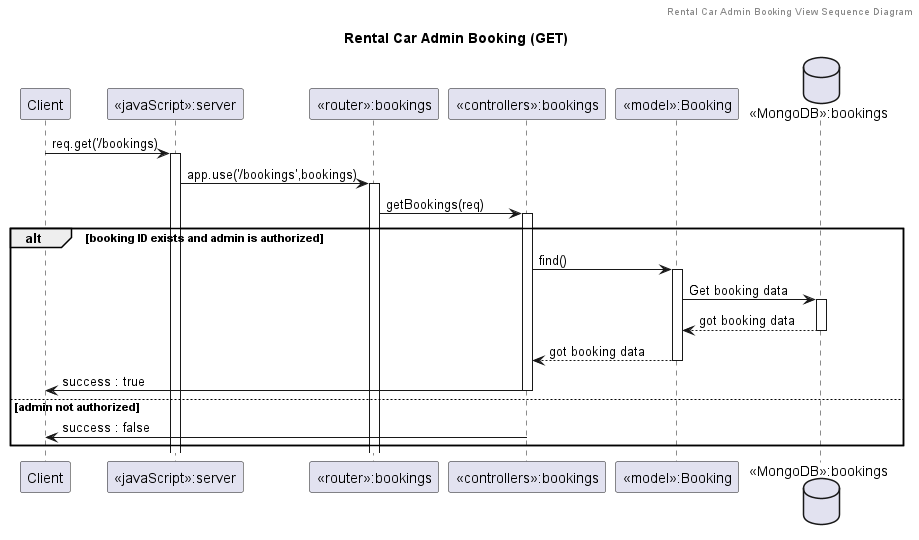

The diagram above was rendered by PlantUML. Its source (embedded in the PNG):
@startuml Rental Car Admin Booking (GET)

header Rental Car Admin Booking View Sequence Diagram
title "Rental Car Admin Booking (GET)"

participant "Client" as client
participant "<<javaScript>>:server" as server
participant "<<router>>:bookings" as routerBookings
participant "<<controllers>>:bookings" as controllersBookings
participant "<<model>>:Booking" as modelBooking
database "<<MongoDB>>:bookings" as BookingsDatabase

client->server ++:req.get('/bookings)
server->routerBookings ++:app.use('/bookings',bookings)
routerBookings -> controllersBookings ++:getBookings(req)

alt booking ID exists and admin is authorized
    controllersBookings->modelBooking ++: find()
    modelBooking ->BookingsDatabase ++: Get booking data
    BookingsDatabase --> modelBooking --: got booking data
    controllersBookings <-- modelBooking --: got booking data
    controllersBookings->client --:success : true
else admin not authorized
    controllersBookings -> client --:success : false
end

@enduml